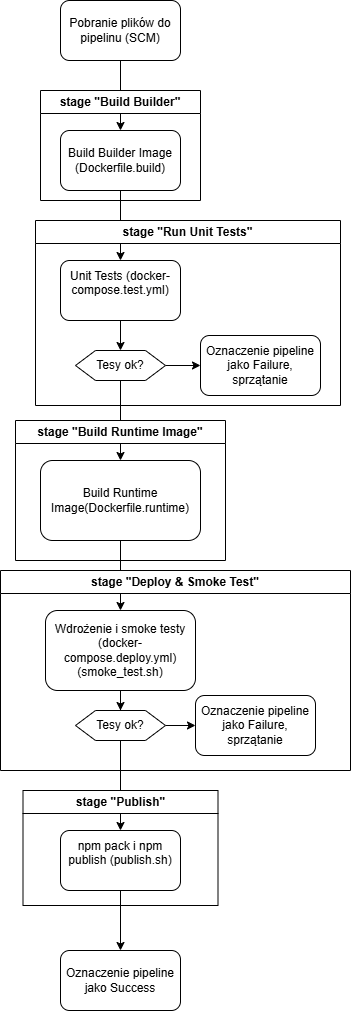

The diagram above was exported from draw.io. Its source (the exported page's mxGraphModel, read from the mxfile embedded in the PNG):
<mxGraphModel dx="1414" dy="783" grid="1" gridSize="10" guides="1" tooltips="1" connect="1" arrows="1" fold="1" page="1" pageScale="1" pageWidth="827" pageHeight="1169" math="0" shadow="0">
  <root>
    <mxCell id="0" />
    <mxCell id="1" parent="0" />
    <mxCell id="VZqqi5ayCBbxp5yam9rS-5" edge="1" parent="1" source="VZqqi5ayCBbxp5yam9rS-1" style="edgeStyle=orthogonalEdgeStyle;rounded=0;orthogonalLoop=1;jettySize=auto;html=1;" target="VZqqi5ayCBbxp5yam9rS-2" value="">
      <mxGeometry relative="1" as="geometry" />
    </mxCell>
    <mxCell id="VZqqi5ayCBbxp5yam9rS-1" parent="1" style="rounded=1;whiteSpace=wrap;html=1;" value="Pobranie plików do pipelinu (SCM)" vertex="1">
      <mxGeometry height="60" width="120" x="340" y="190" as="geometry" />
    </mxCell>
    <mxCell id="VZqqi5ayCBbxp5yam9rS-6" edge="1" parent="1" source="VZqqi5ayCBbxp5yam9rS-2" style="edgeStyle=orthogonalEdgeStyle;rounded=0;orthogonalLoop=1;jettySize=auto;html=1;" target="VZqqi5ayCBbxp5yam9rS-3" value="">
      <mxGeometry relative="1" as="geometry" />
    </mxCell>
    <mxCell id="VZqqi5ayCBbxp5yam9rS-2" parent="1" style="rounded=1;whiteSpace=wrap;html=1;" value="Build Builder Image (Dockerfile.build)" vertex="1">
      <mxGeometry height="60" width="120" x="340" y="320" as="geometry" />
    </mxCell>
    <mxCell id="VZqqi5ayCBbxp5yam9rS-7" edge="1" parent="1" source="VZqqi5ayCBbxp5yam9rS-3" style="edgeStyle=orthogonalEdgeStyle;rounded=0;orthogonalLoop=1;jettySize=auto;html=1;" target="VZqqi5ayCBbxp5yam9rS-4" value="">
      <mxGeometry relative="1" as="geometry" />
    </mxCell>
    <mxCell id="VZqqi5ayCBbxp5yam9rS-3" parent="1" style="rounded=1;whiteSpace=wrap;html=1;" value="Unit Tests (docker-compose.test.yml)&lt;div&gt;&lt;br&gt;&lt;/div&gt;" vertex="1">
      <mxGeometry height="60" width="120" x="340" y="450" as="geometry" />
    </mxCell>
    <mxCell id="VZqqi5ayCBbxp5yam9rS-9" edge="1" parent="1" source="VZqqi5ayCBbxp5yam9rS-4" style="edgeStyle=orthogonalEdgeStyle;rounded=0;orthogonalLoop=1;jettySize=auto;html=1;" target="VZqqi5ayCBbxp5yam9rS-8" value="">
      <mxGeometry relative="1" as="geometry" />
    </mxCell>
    <mxCell id="VZqqi5ayCBbxp5yam9rS-17" edge="1" parent="1" source="VZqqi5ayCBbxp5yam9rS-4" style="edgeStyle=orthogonalEdgeStyle;rounded=0;orthogonalLoop=1;jettySize=auto;html=1;" target="VZqqi5ayCBbxp5yam9rS-10" value="">
      <mxGeometry relative="1" as="geometry" />
    </mxCell>
    <mxCell id="VZqqi5ayCBbxp5yam9rS-4" parent="1" style="shape=hexagon;perimeter=hexagonPerimeter2;whiteSpace=wrap;html=1;fixedSize=1;" value="Tesy ok?" vertex="1">
      <mxGeometry height="30" width="90" x="355" y="540" as="geometry" />
    </mxCell>
    <mxCell id="VZqqi5ayCBbxp5yam9rS-8" parent="1" style="rounded=1;whiteSpace=wrap;html=1;" value="Oznaczenie pipeline jako Failure, sprzątanie" vertex="1">
      <mxGeometry height="60" width="120" x="480" y="525" as="geometry" />
    </mxCell>
    <mxCell id="VZqqi5ayCBbxp5yam9rS-18" edge="1" parent="1" source="VZqqi5ayCBbxp5yam9rS-10" style="edgeStyle=orthogonalEdgeStyle;rounded=0;orthogonalLoop=1;jettySize=auto;html=1;" target="VZqqi5ayCBbxp5yam9rS-13" value="">
      <mxGeometry relative="1" as="geometry" />
    </mxCell>
    <mxCell id="VZqqi5ayCBbxp5yam9rS-10" parent="1" style="rounded=1;whiteSpace=wrap;html=1;" value="Build Runtime Image(Dockerfile.runtime)" vertex="1">
      <mxGeometry height="80" width="160" x="320" y="650" as="geometry" />
    </mxCell>
    <mxCell id="VZqqi5ayCBbxp5yam9rS-19" edge="1" parent="1" source="VZqqi5ayCBbxp5yam9rS-13" style="edgeStyle=orthogonalEdgeStyle;rounded=0;orthogonalLoop=1;jettySize=auto;html=1;" target="VZqqi5ayCBbxp5yam9rS-14" value="">
      <mxGeometry relative="1" as="geometry" />
    </mxCell>
    <mxCell id="VZqqi5ayCBbxp5yam9rS-13" parent="1" style="rounded=1;whiteSpace=wrap;html=1;" value="Wdrożenie i smoke testy (docker-compose.deploy.yml)(smoke_test.sh)" vertex="1">
      <mxGeometry height="80" width="150" x="325" y="800" as="geometry" />
    </mxCell>
    <mxCell id="VZqqi5ayCBbxp5yam9rS-16" edge="1" parent="1" source="VZqqi5ayCBbxp5yam9rS-14" style="edgeStyle=orthogonalEdgeStyle;rounded=0;orthogonalLoop=1;jettySize=auto;html=1;" target="VZqqi5ayCBbxp5yam9rS-15" value="">
      <mxGeometry relative="1" as="geometry" />
    </mxCell>
    <mxCell id="VZqqi5ayCBbxp5yam9rS-21" edge="1" parent="1" source="VZqqi5ayCBbxp5yam9rS-14" style="edgeStyle=orthogonalEdgeStyle;rounded=0;orthogonalLoop=1;jettySize=auto;html=1;" target="VZqqi5ayCBbxp5yam9rS-20" value="">
      <mxGeometry relative="1" as="geometry" />
    </mxCell>
    <mxCell id="VZqqi5ayCBbxp5yam9rS-14" parent="1" style="shape=hexagon;perimeter=hexagonPerimeter2;whiteSpace=wrap;html=1;fixedSize=1;" value="Tesy ok?" vertex="1">
      <mxGeometry height="30" width="90" x="355" y="900" as="geometry" />
    </mxCell>
    <mxCell id="VZqqi5ayCBbxp5yam9rS-15" parent="1" style="rounded=1;whiteSpace=wrap;html=1;" value="Oznaczenie pipeline jako Failure, sprzątanie" vertex="1">
      <mxGeometry height="60" width="120" x="475" y="885" as="geometry" />
    </mxCell>
    <mxCell id="VZqqi5ayCBbxp5yam9rS-23" edge="1" parent="1" source="VZqqi5ayCBbxp5yam9rS-20" style="edgeStyle=orthogonalEdgeStyle;rounded=0;orthogonalLoop=1;jettySize=auto;html=1;" target="VZqqi5ayCBbxp5yam9rS-22" value="">
      <mxGeometry relative="1" as="geometry" />
    </mxCell>
    <mxCell id="VZqqi5ayCBbxp5yam9rS-20" parent="1" style="rounded=1;whiteSpace=wrap;html=1;" value="npm pack i npm publish (publish.sh)&lt;div&gt;&lt;br&gt;&lt;/div&gt;" vertex="1">
      <mxGeometry height="60" width="120" x="340" y="1020" as="geometry" />
    </mxCell>
    <mxCell id="VZqqi5ayCBbxp5yam9rS-22" parent="1" style="rounded=1;whiteSpace=wrap;html=1;" value="Oznaczenie pipeline jako Success" vertex="1">
      <mxGeometry height="60" width="120" x="340" y="1140" as="geometry" />
    </mxCell>
    <mxCell id="VZqqi5ayCBbxp5yam9rS-24" parent="1" style="swimlane;whiteSpace=wrap;html=1;" value="stage &quot;Build Builder&quot;" vertex="1">
      <mxGeometry height="110" width="160" x="320" y="280" as="geometry" />
    </mxCell>
    <mxCell id="VZqqi5ayCBbxp5yam9rS-25" parent="1" style="swimlane;whiteSpace=wrap;html=1;" value="stage &quot;Run Unit Tests&quot;" vertex="1">
      <mxGeometry height="185" width="305" x="315" y="410" as="geometry" />
    </mxCell>
    <mxCell id="VZqqi5ayCBbxp5yam9rS-26" parent="1" style="swimlane;whiteSpace=wrap;html=1;" value="stage &quot;Build Runtime Image&quot;" vertex="1">
      <mxGeometry height="140" width="210" x="295" y="610" as="geometry" />
    </mxCell>
    <mxCell id="VZqqi5ayCBbxp5yam9rS-27" parent="1" style="swimlane;whiteSpace=wrap;html=1;" value="stage &quot;Deploy &amp;amp; Smoke Test&quot;" vertex="1">
      <mxGeometry height="200" width="350" x="280" y="760" as="geometry" />
    </mxCell>
    <mxCell id="VZqqi5ayCBbxp5yam9rS-28" parent="1" style="swimlane;whiteSpace=wrap;html=1;" value="stage &quot;Publish&quot;" vertex="1">
      <mxGeometry height="115" width="195" x="302.5" y="980" as="geometry" />
    </mxCell>
  </root>
</mxGraphModel>